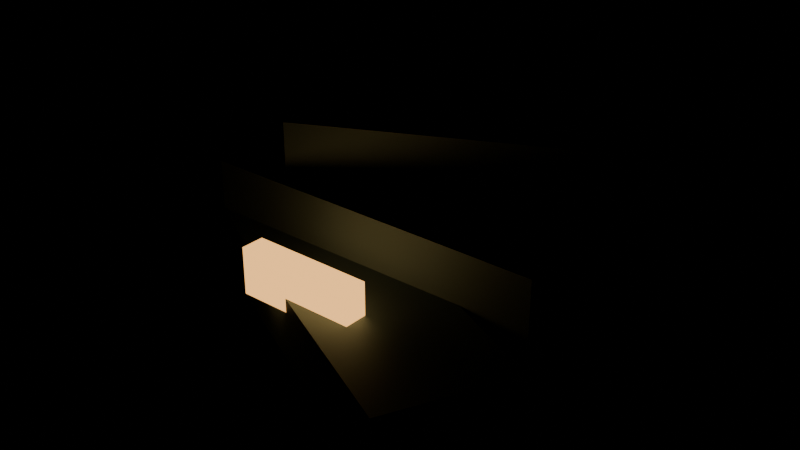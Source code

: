 # Source: scrap.blend  (saved by Blender 5.3.31; exported with 4.5.12 LTS)
import bpy
from mathutils import Matrix  # noqa: F401  (used for matrix-valued properties, if any)

bpy.ops.wm.read_factory_settings(use_empty=True)
scene = bpy.context.scene
scene.name = 'Scene'

# ---- materials (node trees are filled in below, after node groups)
mat_salvaged_alloy = bpy.data.materials.new('Salvaged alloy')
mat_salvaged_alloy.diffuse_color = (0.13, 0.2, 0.24, 1.0)
mat_identification_phosphor = bpy.data.materials.new('Identification phosphor')
mat_identification_phosphor.diffuse_color = (0.9, 0.45, 0.13, 1.0)

# ---- material node trees
mat_salvaged_alloy.use_nodes = True; mat_salvaged_alloy.node_tree.nodes.clear()
_N = mat_salvaged_alloy.node_tree.nodes; _L = mat_salvaged_alloy.node_tree.links
n0 = _N.new('ShaderNodeBsdfPrincipled'); n0.name = 'Principled BSDF'; n0.location = (-200, 100)
n0.inputs[0].default_value = (0.13, 0.2, 0.24, 1.0)
n0.inputs[1].default_value = 0.7
n0.inputs[2].default_value = 0.65
n0.inputs[10].default_value = 0.005
n0.inputs[27].default_value = (0.13, 0.2, 0.24, 1.0)
n1 = _N.new('ShaderNodeOutputMaterial'); n1.name = 'Material Output'; n1.location = (200, 100)
_L.new(n0.outputs[0], n1.inputs[0])
n1.is_active_output = True
mat_identification_phosphor.use_nodes = True; mat_identification_phosphor.node_tree.nodes.clear()
_N = mat_identification_phosphor.node_tree.nodes; _L = mat_identification_phosphor.node_tree.links
n0 = _N.new('ShaderNodeBsdfPrincipled'); n0.name = 'Principled BSDF'; n0.location = (-200, 100)
n0.inputs[0].default_value = (0.9, 0.45, 0.13, 1.0)
n0.inputs[2].default_value = 0.65
n0.inputs[10].default_value = 0.005
n0.inputs[27].default_value = (0.9, 0.45, 0.13, 1.0)
n0.inputs[28].default_value = 2.0
n1 = _N.new('ShaderNodeOutputMaterial'); n1.name = 'Material Output'; n1.location = (200, 100)
_L.new(n0.outputs[0], n1.inputs[0])
n1.is_active_output = True

# ---- meshes
me_cube = bpy.data.meshes.new('Cube')
me_cube.from_pydata([(-0.22, -0.07, -0.035), (-0.22, -0.07, 0.035), (-0.22, 0.07, -0.035), (-0.22, 0.07, 0.035), (0.22, -0.07, -0.035), (0.22, -0.07, 0.035), (0.22, 0.07, -0.035), (0.22, 0.07, 0.035)], [], [(0, 1, 3, 2), (2, 3, 7, 6), (6, 7, 5, 4), (4, 5, 1, 0), (2, 6, 4, 0), (7, 3, 1, 5)])
_uv = me_cube.uv_layers.new(name='UVMap')
_uv.uv.foreach_set('vector', [0.375, 0.0, 0.625, 0.0, 0.625, 0.25, 0.375, 0.25, 0.375, 0.25, 0.625, 0.25, 0.625, 0.5, 0.375, 0.5, 0.375, 0.5, 0.625, 0.5, 0.625, 0.75, 0.375, 0.75, 0.375, 0.75, 0.625, 0.75, 0.625, 1.0, 0.375, 1.0, 0.125, 0.5, 0.375, 0.5, 0.375, 0.75, 0.125, 0.75, 0.625, 0.5, 0.875, 0.5, 0.875, 0.75, 0.625, 0.75])
me_cube.materials.append(mat_salvaged_alloy)
me_cube.update()
me_cube_001 = bpy.data.meshes.new('Cube.001')
me_cube_001.from_pydata([(-0.195, -0.07, -0.035), (-0.195, -0.07, 0.035), (-0.195, 0.07, -0.035), (-0.195, 0.07, 0.035), (0.195, -0.07, -0.035), (0.195, -0.07, 0.035), (0.195, 0.07, -0.035), (0.195, 0.07, 0.035)], [], [(0, 1, 3, 2), (2, 3, 7, 6), (6, 7, 5, 4), (4, 5, 1, 0), (2, 6, 4, 0), (7, 3, 1, 5)])
_uv = me_cube_001.uv_layers.new(name='UVMap')
_uv.uv.foreach_set('vector', [0.375, 0.0, 0.625, 0.0, 0.625, 0.25, 0.375, 0.25, 0.375, 0.25, 0.625, 0.25, 0.625, 0.5, 0.375, 0.5, 0.375, 0.5, 0.625, 0.5, 0.625, 0.75, 0.375, 0.75, 0.375, 0.75, 0.625, 0.75, 0.625, 1.0, 0.375, 1.0, 0.125, 0.5, 0.375, 0.5, 0.375, 0.75, 0.125, 0.75, 0.625, 0.5, 0.875, 0.5, 0.875, 0.75, 0.625, 0.75])
me_cube_001.materials.append(mat_salvaged_alloy)
me_cube_001.update()
me_cube_002 = bpy.data.meshes.new('Cube.002')
me_cube_002.from_pydata([(-0.17, -0.07, -0.035), (-0.17, -0.07, 0.035), (-0.17, 0.07, -0.035), (-0.17, 0.07, 0.035), (0.17, -0.07, -0.035), (0.17, -0.07, 0.035), (0.17, 0.07, -0.035), (0.17, 0.07, 0.035)], [], [(0, 1, 3, 2), (2, 3, 7, 6), (6, 7, 5, 4), (4, 5, 1, 0), (2, 6, 4, 0), (7, 3, 1, 5)])
_uv = me_cube_002.uv_layers.new(name='UVMap')
_uv.uv.foreach_set('vector', [0.375, 0.0, 0.625, 0.0, 0.625, 0.25, 0.375, 0.25, 0.375, 0.25, 0.625, 0.25, 0.625, 0.5, 0.375, 0.5, 0.375, 0.5, 0.625, 0.5, 0.625, 0.75, 0.375, 0.75, 0.375, 0.75, 0.625, 0.75, 0.625, 1.0, 0.375, 1.0, 0.125, 0.5, 0.375, 0.5, 0.375, 0.75, 0.125, 0.75, 0.625, 0.5, 0.875, 0.5, 0.875, 0.75, 0.625, 0.75])
me_cube_002.materials.append(mat_salvaged_alloy)
me_cube_002.update()
me_cube_003 = bpy.data.meshes.new('Cube.003')
me_cube_003.from_pydata([(-0.065, -0.0125, -0.025), (-0.065, -0.0125, 0.025), (-0.065, 0.0125, -0.025), (-0.065, 0.0125, 0.025), (0.065, -0.0125, -0.025), (0.065, -0.0125, 0.025), (0.065, 0.0125, -0.025), (0.065, 0.0125, 0.025)], [], [(0, 1, 3, 2), (2, 3, 7, 6), (6, 7, 5, 4), (4, 5, 1, 0), (2, 6, 4, 0), (7, 3, 1, 5)])
_uv = me_cube_003.uv_layers.new(name='UVMap')
_uv.uv.foreach_set('vector', [0.375, 0.0, 0.625, 0.0, 0.625, 0.25, 0.375, 0.25, 0.375, 0.25, 0.625, 0.25, 0.625, 0.5, 0.375, 0.5, 0.375, 0.5, 0.625, 0.5, 0.625, 0.75, 0.375, 0.75, 0.375, 0.75, 0.625, 0.75, 0.625, 1.0, 0.375, 1.0, 0.125, 0.5, 0.375, 0.5, 0.375, 0.75, 0.125, 0.75, 0.625, 0.5, 0.875, 0.5, 0.875, 0.75, 0.625, 0.75])
me_cube_003.materials.append(mat_identification_phosphor)
me_cube_003.update()

# ---- objects
ob_scrap_plate = bpy.data.objects.new('Scrap plate', me_cube)
ob_scrap_plate_001 = bpy.data.objects.new('Scrap plate.001', me_cube_001)
ob_scrap_plate_002 = bpy.data.objects.new('Scrap plate.002', me_cube_002)
ob_salvage_marking = bpy.data.objects.new('Salvage marking', me_cube_003)

# ---- transforms, parenting, visibility, modifiers, constraints
ob_scrap_plate.location = (0.0, -0.09, 0.035)
ob_scrap_plate.rotation_euler = (0.0, 0.0, -0.45)
ob_scrap_plate_001.location = (0.0, 0.0, 0.09)
ob_scrap_plate_002.location = (0.0, 0.09, 0.145)
ob_scrap_plate_002.rotation_euler = (0.0, 0.0, 0.45)
ob_salvage_marking.location = (0.0, -0.15, 0.08)

# ---- collection membership
scene.collection.objects.link(ob_scrap_plate)
scene.collection.objects.link(ob_scrap_plate_001)
scene.collection.objects.link(ob_scrap_plate_002)
scene.collection.objects.link(ob_salvage_marking)

# ---- scene / render settings (as saved in the file)
scene.frame_start = 1; scene.frame_end = 250; scene.frame_set(1)
scene.render.engine = 'BLENDER_EEVEE_NEXT'
scene.render.bake_bias = 0.0
scene.render.bake_samples = 0
scene.render.compositor_device = 'GPU'
scene.eevee.use_volume_custom_range = False
scene.eevee.fast_gi_thickness_near = 0.1
scene.eevee.fast_gi_thickness_far = 0.0
scene.eevee.ray_tracing_options.screen_trace_thickness = 0.1
bpy.context.view_layer.update()

# ---- added for rendering (the .blend has no active camera): camera
cam_auto = bpy.data.cameras.new('AutoCamera')
cam_auto.lens = 50.0
cam_auto.sensor_width = 36.0
cam_auto.clip_end = 1000.0
ob_auto_camera = bpy.data.objects.new('AutoCamera', cam_auto)
scene.collection.objects.link(ob_auto_camera)
ob_auto_camera.location = (0.632696, -0.770109, 0.596157)
ob_auto_camera.rotation_euler = (1.09748, -7.21219e-08, 0.694738)
scene.camera = ob_auto_camera
bpy.context.view_layer.update()
